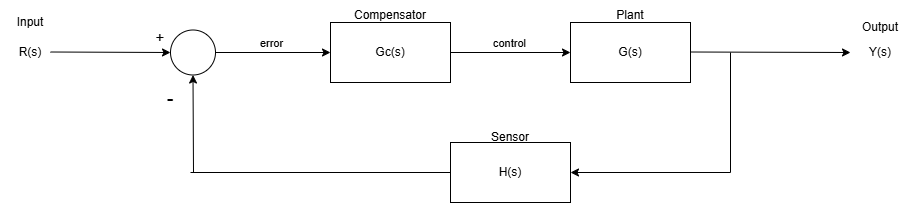

The diagram above was exported from draw.io. Its source (the exported page's mxGraphModel, read from the mxfile embedded in the PNG):
<mxGraphModel dx="1884" dy="570" grid="1" gridSize="10" guides="1" tooltips="1" connect="1" arrows="1" fold="1" page="1" pageScale="1" pageWidth="850" pageHeight="1100" math="0" shadow="0">
  <root>
    <mxCell id="0" />
    <mxCell id="1" parent="0" />
    <mxCell id="g7BKRRP_TKX3lvQjbYU5-1" value="" style="endArrow=classic;html=1;rounded=0;entryX=0;entryY=0.5;entryDx=0;entryDy=0;" parent="1" target="g7BKRRP_TKX3lvQjbYU5-9" edge="1">
      <mxGeometry width="50" height="50" relative="1" as="geometry">
        <mxPoint x="-40" y="79.5" as="sourcePoint" />
        <mxPoint x="50" y="79.5" as="targetPoint" />
      </mxGeometry>
    </mxCell>
    <mxCell id="g7BKRRP_TKX3lvQjbYU5-2" value="Gc(s)" style="rounded=0;whiteSpace=wrap;html=1;" parent="1" vertex="1">
      <mxGeometry x="240" y="50" width="120" height="60" as="geometry" />
    </mxCell>
    <mxCell id="g7BKRRP_TKX3lvQjbYU5-3" value="" style="endArrow=classic;html=1;rounded=0;" parent="1" target="g7BKRRP_TKX3lvQjbYU5-4" edge="1">
      <mxGeometry width="50" height="50" relative="1" as="geometry">
        <mxPoint x="360" y="80" as="sourcePoint" />
        <mxPoint x="440" y="80" as="targetPoint" />
      </mxGeometry>
    </mxCell>
    <mxCell id="g7BKRRP_TKX3lvQjbYU5-4" value="G(s)" style="rounded=0;whiteSpace=wrap;html=1;" parent="1" vertex="1">
      <mxGeometry x="480" y="50" width="120" height="60" as="geometry" />
    </mxCell>
    <mxCell id="g7BKRRP_TKX3lvQjbYU5-5" value="" style="endArrow=classic;html=1;rounded=0;" parent="1" edge="1">
      <mxGeometry width="50" height="50" relative="1" as="geometry">
        <mxPoint x="600" y="79.5" as="sourcePoint" />
        <mxPoint x="760" y="80" as="targetPoint" />
      </mxGeometry>
    </mxCell>
    <mxCell id="g7BKRRP_TKX3lvQjbYU5-8" value="H(s)" style="rounded=0;whiteSpace=wrap;html=1;direction=west;" parent="1" vertex="1">
      <mxGeometry x="360" y="170" width="120" height="60" as="geometry" />
    </mxCell>
    <mxCell id="g7BKRRP_TKX3lvQjbYU5-9" value="" style="ellipse;whiteSpace=wrap;html=1;aspect=fixed;" parent="1" vertex="1">
      <mxGeometry x="80" y="57.5" width="45" height="45" as="geometry" />
    </mxCell>
    <mxCell id="g7BKRRP_TKX3lvQjbYU5-10" value="" style="endArrow=classic;html=1;rounded=0;entryX=0.5;entryY=1;entryDx=0;entryDy=0;" parent="1" target="g7BKRRP_TKX3lvQjbYU5-9" edge="1">
      <mxGeometry width="50" height="50" relative="1" as="geometry">
        <mxPoint x="103" y="200" as="sourcePoint" />
        <mxPoint x="80" y="150" as="targetPoint" />
      </mxGeometry>
    </mxCell>
    <mxCell id="g7BKRRP_TKX3lvQjbYU5-11" value="" style="endArrow=none;html=1;rounded=0;entryX=1;entryY=0.5;entryDx=0;entryDy=0;" parent="1" target="g7BKRRP_TKX3lvQjbYU5-8" edge="1">
      <mxGeometry width="50" height="50" relative="1" as="geometry">
        <mxPoint x="100" y="200" as="sourcePoint" />
        <mxPoint x="450" y="270" as="targetPoint" />
      </mxGeometry>
    </mxCell>
    <mxCell id="g7BKRRP_TKX3lvQjbYU5-12" value="" style="endArrow=classic;html=1;rounded=0;exitX=1;exitY=0.5;exitDx=0;exitDy=0;entryX=0;entryY=0.5;entryDx=0;entryDy=0;" parent="1" source="g7BKRRP_TKX3lvQjbYU5-9" target="g7BKRRP_TKX3lvQjbYU5-2" edge="1">
      <mxGeometry width="50" height="50" relative="1" as="geometry">
        <mxPoint x="240" y="80" as="sourcePoint" />
        <mxPoint x="275" y="80" as="targetPoint" />
      </mxGeometry>
    </mxCell>
    <mxCell id="2sVW5hA0tI9KNQS--ZCQ-1" value="error" style="edgeLabel;html=1;align=center;verticalAlign=middle;resizable=0;points=[];" vertex="1" connectable="0" parent="g7BKRRP_TKX3lvQjbYU5-12">
      <mxGeometry x="0.0539" y="-1" relative="1" as="geometry">
        <mxPoint x="-6" y="-11" as="offset" />
      </mxGeometry>
    </mxCell>
    <mxCell id="g7BKRRP_TKX3lvQjbYU5-13" value="" style="endArrow=classic;html=1;rounded=0;entryX=0;entryY=0.5;entryDx=0;entryDy=0;" parent="1" target="g7BKRRP_TKX3lvQjbYU5-8" edge="1">
      <mxGeometry width="50" height="50" relative="1" as="geometry">
        <mxPoint x="640" y="200" as="sourcePoint" />
        <mxPoint x="410" y="270" as="targetPoint" />
      </mxGeometry>
    </mxCell>
    <mxCell id="g7BKRRP_TKX3lvQjbYU5-14" value="" style="endArrow=none;html=1;rounded=0;" parent="1" edge="1">
      <mxGeometry width="50" height="50" relative="1" as="geometry">
        <mxPoint x="640" y="200" as="sourcePoint" />
        <mxPoint x="640" y="80" as="targetPoint" />
      </mxGeometry>
    </mxCell>
    <mxCell id="g7BKRRP_TKX3lvQjbYU5-15" value="Compensator" style="text;html=1;whiteSpace=wrap;strokeColor=none;fillColor=none;align=center;verticalAlign=middle;rounded=0;" parent="1" vertex="1">
      <mxGeometry x="270" y="27.5" width="60" height="30" as="geometry" />
    </mxCell>
    <mxCell id="g7BKRRP_TKX3lvQjbYU5-16" value="Plant" style="text;html=1;whiteSpace=wrap;strokeColor=none;fillColor=none;align=center;verticalAlign=middle;rounded=0;" parent="1" vertex="1">
      <mxGeometry x="510" y="27.5" width="60" height="30" as="geometry" />
    </mxCell>
    <mxCell id="g7BKRRP_TKX3lvQjbYU5-17" value="Sensor" style="text;html=1;whiteSpace=wrap;strokeColor=none;fillColor=none;align=center;verticalAlign=middle;rounded=0;" parent="1" vertex="1">
      <mxGeometry x="390" y="150" width="60" height="30" as="geometry" />
    </mxCell>
    <mxCell id="g7BKRRP_TKX3lvQjbYU5-18" value="R(s)" style="text;html=1;whiteSpace=wrap;strokeColor=none;fillColor=none;align=center;verticalAlign=middle;rounded=0;" parent="1" vertex="1">
      <mxGeometry x="-90" y="65" width="60" height="30" as="geometry" />
    </mxCell>
    <mxCell id="g7BKRRP_TKX3lvQjbYU5-19" value="Y(s)" style="text;html=1;whiteSpace=wrap;strokeColor=none;fillColor=none;align=center;verticalAlign=middle;rounded=0;" parent="1" vertex="1">
      <mxGeometry x="760" y="65" width="60" height="30" as="geometry" />
    </mxCell>
    <mxCell id="g7BKRRP_TKX3lvQjbYU5-20" value="&lt;font style=&quot;font-size: 15px;&quot;&gt;+&lt;/font&gt;" style="text;html=1;whiteSpace=wrap;strokeColor=none;fillColor=none;align=center;verticalAlign=middle;rounded=0;" parent="1" vertex="1">
      <mxGeometry x="40" y="50" width="60" height="30" as="geometry" />
    </mxCell>
    <mxCell id="g7BKRRP_TKX3lvQjbYU5-22" value="&lt;font style=&quot;font-size: 20px;&quot;&gt;-&lt;/font&gt;" style="text;html=1;whiteSpace=wrap;strokeColor=none;fillColor=none;align=center;verticalAlign=middle;rounded=0;" parent="1" vertex="1">
      <mxGeometry x="50" y="110" width="60" height="30" as="geometry" />
    </mxCell>
    <mxCell id="g7BKRRP_TKX3lvQjbYU5-23" value="Input" style="text;html=1;whiteSpace=wrap;strokeColor=none;fillColor=none;align=center;verticalAlign=middle;rounded=0;" parent="1" vertex="1">
      <mxGeometry x="-90" y="35" width="60" height="30" as="geometry" />
    </mxCell>
    <mxCell id="g7BKRRP_TKX3lvQjbYU5-24" value="Output" style="text;html=1;whiteSpace=wrap;strokeColor=none;fillColor=none;align=center;verticalAlign=middle;rounded=0;" parent="1" vertex="1">
      <mxGeometry x="760" y="40" width="60" height="30" as="geometry" />
    </mxCell>
    <mxCell id="2sVW5hA0tI9KNQS--ZCQ-2" value="control" style="edgeLabel;html=1;align=center;verticalAlign=middle;resizable=0;points=[];" vertex="1" connectable="0" parent="1">
      <mxGeometry x="410" y="70" as="geometry">
        <mxPoint x="8" as="offset" />
      </mxGeometry>
    </mxCell>
  </root>
</mxGraphModel>